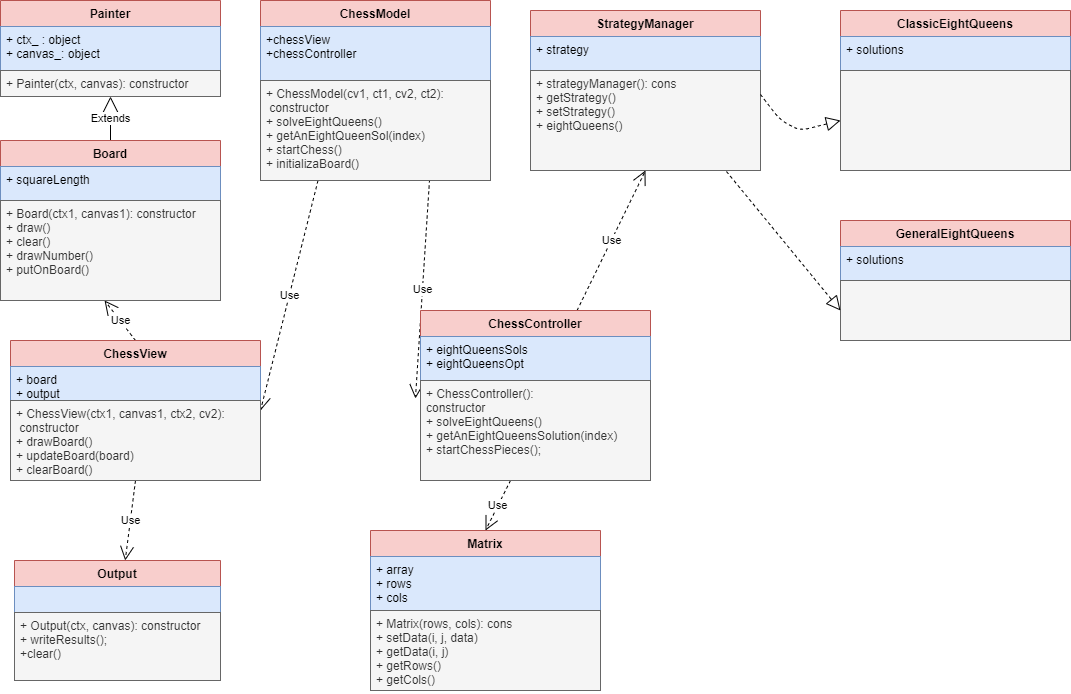

The diagram above was exported from draw.io. Its source (the exported page's mxGraphModel, read from the mxfile embedded in the PNG):
<mxGraphModel dx="1038" dy="596" grid="1" gridSize="10" guides="1" tooltips="1" connect="1" arrows="1" fold="1" page="1" pageScale="1" pageWidth="827" pageHeight="1169" math="0" shadow="0">
  <root>
    <mxCell id="0" />
    <mxCell id="1" parent="0" />
    <mxCell id="eEfMJsmOTJs9WOp-iK9U-12" value="Extends" style="endArrow=block;endSize=16;endFill=0;html=1;entryX=0.5;entryY=1;entryDx=0;entryDy=0;" parent="1" source="eEfMJsmOTJs9WOp-iK9U-9" target="eEfMJsmOTJs9WOp-iK9U-5" edge="1">
      <mxGeometry width="160" relative="1" as="geometry">
        <mxPoint x="160" y="220" as="sourcePoint" />
        <mxPoint x="360" y="240" as="targetPoint" />
      </mxGeometry>
    </mxCell>
    <mxCell id="YkfJKhNQKqWeWBghdcyG-1" value="Use" style="endArrow=open;endSize=12;dashed=1;html=1;exitX=0.5;exitY=1;exitDx=0;exitDy=0;" edge="1" parent="1" source="lYQ6apEwP0Qajhjkx7xL-1" target="eEfMJsmOTJs9WOp-iK9U-13">
      <mxGeometry width="160" relative="1" as="geometry">
        <mxPoint x="-180" y="630" as="sourcePoint" />
        <mxPoint x="-10" y="660" as="targetPoint" />
      </mxGeometry>
    </mxCell>
    <mxCell id="YkfJKhNQKqWeWBghdcyG-2" value="Use" style="endArrow=open;endSize=12;dashed=1;html=1;exitX=0.5;exitY=0;exitDx=0;exitDy=0;entryX=0.473;entryY=1;entryDx=0;entryDy=0;entryPerimeter=0;" edge="1" parent="1" source="lYQ6apEwP0Qajhjkx7xL-1" target="eEfMJsmOTJs9WOp-iK9U-11">
      <mxGeometry width="160" relative="1" as="geometry">
        <mxPoint x="320" y="630" as="sourcePoint" />
        <mxPoint x="490" y="660" as="targetPoint" />
        <Array as="points" />
      </mxGeometry>
    </mxCell>
    <mxCell id="YkfJKhNQKqWeWBghdcyG-3" value="Use" style="endArrow=open;endSize=12;dashed=1;html=1;exitX=0.25;exitY=1;exitDx=0;exitDy=0;entryX=1;entryY=0.5;entryDx=0;entryDy=0;" edge="1" parent="1" source="lYQ6apEwP0Qajhjkx7xL-4" target="lYQ6apEwP0Qajhjkx7xL-1">
      <mxGeometry width="160" relative="1" as="geometry">
        <mxPoint x="470" y="500" as="sourcePoint" />
        <mxPoint x="640" y="530" as="targetPoint" />
      </mxGeometry>
    </mxCell>
    <mxCell id="YkfJKhNQKqWeWBghdcyG-7" value="Use" style="endArrow=open;endSize=12;dashed=1;html=1;exitX=0.735;exitY=0.99;exitDx=0;exitDy=0;entryX=-0.022;entryY=0.18;entryDx=0;entryDy=0;exitPerimeter=0;entryPerimeter=0;" edge="1" parent="1" source="lYQ6apEwP0Qajhjkx7xL-6" target="YkfJKhNQKqWeWBghdcyG-6">
      <mxGeometry width="160" relative="1" as="geometry">
        <mxPoint x="527.5" y="480" as="sourcePoint" />
        <mxPoint x="330" y="640" as="targetPoint" />
      </mxGeometry>
    </mxCell>
    <mxCell id="lYQ6apEwP0Qajhjkx7xL-4" value="ChessModel" style="swimlane;fontStyle=1;align=center;verticalAlign=top;childLayout=stackLayout;horizontal=1;startSize=26;horizontalStack=0;resizeParent=1;resizeParentMax=0;resizeLast=0;collapsible=1;marginBottom=0;fillColor=#f8cecc;strokeColor=#b85450;" parent="1" vertex="1">
      <mxGeometry x="430" y="260" width="230" height="180" as="geometry" />
    </mxCell>
    <mxCell id="lYQ6apEwP0Qajhjkx7xL-5" value="+chessView&#10;+chessController" style="text;strokeColor=#6c8ebf;fillColor=#dae8fc;align=left;verticalAlign=top;spacingLeft=4;spacingRight=4;overflow=hidden;rotatable=0;points=[[0,0.5],[1,0.5]];portConstraint=eastwest;" parent="lYQ6apEwP0Qajhjkx7xL-4" vertex="1">
      <mxGeometry y="26" width="230" height="54" as="geometry" />
    </mxCell>
    <mxCell id="lYQ6apEwP0Qajhjkx7xL-6" value="+ ChessModel(cv1, ct1, cv2, ct2):&#10; constructor&#10;+ solveEightQueens()&#10;+ getAnEightQueenSol(index)&#10;+ startChess()&#10;+ initializaBoard()" style="text;strokeColor=#666666;fillColor=#f5f5f5;align=left;verticalAlign=top;spacingLeft=4;spacingRight=4;overflow=hidden;rotatable=0;points=[[0,0.5],[1,0.5]];portConstraint=eastwest;fontColor=#333333;" parent="lYQ6apEwP0Qajhjkx7xL-4" vertex="1">
      <mxGeometry y="80" width="230" height="100" as="geometry" />
    </mxCell>
    <mxCell id="YkfJKhNQKqWeWBghdcyG-8" value="Use" style="endArrow=open;endSize=12;dashed=1;html=1;entryX=0.5;entryY=0;entryDx=0;entryDy=0;" edge="1" parent="1" source="YkfJKhNQKqWeWBghdcyG-6" target="YkfJKhNQKqWeWBghdcyG-9">
      <mxGeometry width="160" relative="1" as="geometry">
        <mxPoint x="740.0000000000002" y="770" as="sourcePoint" />
        <mxPoint x="740" y="880" as="targetPoint" />
      </mxGeometry>
    </mxCell>
    <mxCell id="lYQ6apEwP0Qajhjkx7xL-1" value="ChessView" style="swimlane;fontStyle=1;align=center;verticalAlign=top;childLayout=stackLayout;horizontal=1;startSize=26;horizontalStack=0;resizeParent=1;resizeParentMax=0;resizeLast=0;collapsible=1;marginBottom=0;fillColor=#f8cecc;strokeColor=#b85450;" parent="1" vertex="1">
      <mxGeometry x="180" y="600" width="250" height="140" as="geometry" />
    </mxCell>
    <mxCell id="lYQ6apEwP0Qajhjkx7xL-2" value="+ board&#10;+ output" style="text;strokeColor=#6c8ebf;fillColor=#dae8fc;align=left;verticalAlign=top;spacingLeft=4;spacingRight=4;overflow=hidden;rotatable=0;points=[[0,0.5],[1,0.5]];portConstraint=eastwest;" parent="lYQ6apEwP0Qajhjkx7xL-1" vertex="1">
      <mxGeometry y="26" width="250" height="34" as="geometry" />
    </mxCell>
    <mxCell id="lYQ6apEwP0Qajhjkx7xL-3" value="+ ChessView(ctx1, canvas1, ctx2, cv2):&#10; constructor&#10;+ drawBoard()&#10;+ updateBoard(board)&#10;+ clearBoard()" style="text;strokeColor=#666666;fillColor=#f5f5f5;align=left;verticalAlign=top;spacingLeft=4;spacingRight=4;overflow=hidden;rotatable=0;points=[[0,0.5],[1,0.5]];portConstraint=eastwest;fontColor=#333333;" parent="lYQ6apEwP0Qajhjkx7xL-1" vertex="1">
      <mxGeometry y="60" width="250" height="80" as="geometry" />
    </mxCell>
    <mxCell id="YkfJKhNQKqWeWBghdcyG-15" value="Use" style="endArrow=open;endSize=12;dashed=1;html=1;entryX=0.5;entryY=1;entryDx=0;entryDy=0;" edge="1" parent="1" source="YkfJKhNQKqWeWBghdcyG-4" target="YkfJKhNQKqWeWBghdcyG-12">
      <mxGeometry width="160" relative="1" as="geometry">
        <mxPoint x="930.0000000000002" y="511" as="sourcePoint" />
        <mxPoint x="945.8900000000001" y="740" as="targetPoint" />
      </mxGeometry>
    </mxCell>
    <mxCell id="eEfMJsmOTJs9WOp-iK9U-9" value="Board" style="swimlane;fontStyle=1;align=center;verticalAlign=top;childLayout=stackLayout;horizontal=1;startSize=26;horizontalStack=0;resizeParent=1;resizeParentMax=0;resizeLast=0;collapsible=1;marginBottom=0;fillColor=#f8cecc;strokeColor=#b85450;" parent="1" vertex="1">
      <mxGeometry x="170" y="400" width="220" height="160" as="geometry" />
    </mxCell>
    <mxCell id="eEfMJsmOTJs9WOp-iK9U-10" value="+ squareLength" style="text;strokeColor=#6c8ebf;fillColor=#dae8fc;align=left;verticalAlign=top;spacingLeft=4;spacingRight=4;overflow=hidden;rotatable=0;points=[[0,0.5],[1,0.5]];portConstraint=eastwest;" parent="eEfMJsmOTJs9WOp-iK9U-9" vertex="1">
      <mxGeometry y="26" width="220" height="34" as="geometry" />
    </mxCell>
    <mxCell id="eEfMJsmOTJs9WOp-iK9U-11" value="+ Board(ctx1, canvas1): constructor&#10;+ draw()&#10;+ clear()&#10;+ drawNumber()&#10;+ putOnBoard()" style="text;strokeColor=#666666;fillColor=#f5f5f5;align=left;verticalAlign=top;spacingLeft=4;spacingRight=4;overflow=hidden;rotatable=0;points=[[0,0.5],[1,0.5]];portConstraint=eastwest;fontColor=#333333;" parent="eEfMJsmOTJs9WOp-iK9U-9" vertex="1">
      <mxGeometry y="60" width="220" height="100" as="geometry" />
    </mxCell>
    <mxCell id="eEfMJsmOTJs9WOp-iK9U-5" value="Painter" style="swimlane;fontStyle=1;align=center;verticalAlign=top;childLayout=stackLayout;horizontal=1;startSize=26;horizontalStack=0;resizeParent=1;resizeParentMax=0;resizeLast=0;collapsible=1;marginBottom=0;fillColor=#f8cecc;strokeColor=#b85450;" parent="1" vertex="1">
      <mxGeometry x="170" y="260" width="220" height="96" as="geometry" />
    </mxCell>
    <mxCell id="eEfMJsmOTJs9WOp-iK9U-6" value="+ ctx_ : object&#10;+ canvas_: object" style="text;strokeColor=#6c8ebf;fillColor=#dae8fc;align=left;verticalAlign=top;spacingLeft=4;spacingRight=4;overflow=hidden;rotatable=0;points=[[0,0.5],[1,0.5]];portConstraint=eastwest;" parent="eEfMJsmOTJs9WOp-iK9U-5" vertex="1">
      <mxGeometry y="26" width="220" height="44" as="geometry" />
    </mxCell>
    <mxCell id="eEfMJsmOTJs9WOp-iK9U-8" value="+ Painter(ctx, canvas): constructor" style="text;strokeColor=#666666;fillColor=#f5f5f5;align=left;verticalAlign=top;spacingLeft=4;spacingRight=4;overflow=hidden;rotatable=0;points=[[0,0.5],[1,0.5]];portConstraint=eastwest;fontColor=#333333;" parent="eEfMJsmOTJs9WOp-iK9U-5" vertex="1">
      <mxGeometry y="70" width="220" height="26" as="geometry" />
    </mxCell>
    <mxCell id="eEfMJsmOTJs9WOp-iK9U-13" value="Output" style="swimlane;fontStyle=1;align=center;verticalAlign=top;childLayout=stackLayout;horizontal=1;startSize=26;horizontalStack=0;resizeParent=1;resizeParentMax=0;resizeLast=0;collapsible=1;marginBottom=0;fillColor=#f8cecc;strokeColor=#b85450;" parent="1" vertex="1">
      <mxGeometry x="184" y="820" width="206" height="120" as="geometry" />
    </mxCell>
    <mxCell id="eEfMJsmOTJs9WOp-iK9U-16" value="" style="text;strokeColor=#6c8ebf;fillColor=#dae8fc;align=left;verticalAlign=top;spacingLeft=4;spacingRight=4;overflow=hidden;rotatable=0;points=[[0,0.5],[1,0.5]];portConstraint=eastwest;" parent="eEfMJsmOTJs9WOp-iK9U-13" vertex="1">
      <mxGeometry y="26" width="206" height="26" as="geometry" />
    </mxCell>
    <mxCell id="eEfMJsmOTJs9WOp-iK9U-15" value="+ Output(ctx, canvas): constructor&#10;+ writeResults();&#10;+clear()" style="text;strokeColor=#666666;fillColor=#f5f5f5;align=left;verticalAlign=top;spacingLeft=4;spacingRight=4;overflow=hidden;rotatable=0;points=[[0,0.5],[1,0.5]];portConstraint=eastwest;fontColor=#333333;" parent="eEfMJsmOTJs9WOp-iK9U-13" vertex="1">
      <mxGeometry y="52" width="206" height="68" as="geometry" />
    </mxCell>
    <mxCell id="YkfJKhNQKqWeWBghdcyG-4" value="ChessController" style="swimlane;fontStyle=1;align=center;verticalAlign=top;childLayout=stackLayout;horizontal=1;startSize=26;horizontalStack=0;resizeParent=1;resizeParentMax=0;resizeLast=0;collapsible=1;marginBottom=0;fillColor=#f8cecc;strokeColor=#b85450;" vertex="1" parent="1">
      <mxGeometry x="590" y="570" width="230" height="170" as="geometry" />
    </mxCell>
    <mxCell id="YkfJKhNQKqWeWBghdcyG-5" value="+ eightQueensSols&#10;+ eightQueensOpt" style="text;strokeColor=#6c8ebf;fillColor=#dae8fc;align=left;verticalAlign=top;spacingLeft=4;spacingRight=4;overflow=hidden;rotatable=0;points=[[0,0.5],[1,0.5]];portConstraint=eastwest;" vertex="1" parent="YkfJKhNQKqWeWBghdcyG-4">
      <mxGeometry y="26" width="230" height="44" as="geometry" />
    </mxCell>
    <mxCell id="YkfJKhNQKqWeWBghdcyG-6" value="+ ChessController(): &#10;constructor&#10;+ solveEightQueens()&#10;+ getAnEightQueensSolution(index)&#10;+ startChessPieces();" style="text;strokeColor=#666666;fillColor=#f5f5f5;align=left;verticalAlign=top;spacingLeft=4;spacingRight=4;overflow=hidden;rotatable=0;points=[[0,0.5],[1,0.5]];portConstraint=eastwest;fontColor=#333333;" vertex="1" parent="YkfJKhNQKqWeWBghdcyG-4">
      <mxGeometry y="70" width="230" height="100" as="geometry" />
    </mxCell>
    <mxCell id="YkfJKhNQKqWeWBghdcyG-9" value="Matrix" style="swimlane;fontStyle=1;align=center;verticalAlign=top;childLayout=stackLayout;horizontal=1;startSize=26;horizontalStack=0;resizeParent=1;resizeParentMax=0;resizeLast=0;collapsible=1;marginBottom=0;fillColor=#f8cecc;strokeColor=#b85450;" vertex="1" parent="1">
      <mxGeometry x="540" y="790" width="230" height="160" as="geometry" />
    </mxCell>
    <mxCell id="YkfJKhNQKqWeWBghdcyG-10" value="+ array&#10;+ rows&#10;+ cols" style="text;strokeColor=#6c8ebf;fillColor=#dae8fc;align=left;verticalAlign=top;spacingLeft=4;spacingRight=4;overflow=hidden;rotatable=0;points=[[0,0.5],[1,0.5]];portConstraint=eastwest;" vertex="1" parent="YkfJKhNQKqWeWBghdcyG-9">
      <mxGeometry y="26" width="230" height="54" as="geometry" />
    </mxCell>
    <mxCell id="YkfJKhNQKqWeWBghdcyG-11" value="+ Matrix(rows, cols): cons&#10;+ setData(i, j, data)&#10;+ getData(i, j)&#10;+ getRows()&#10;+ getCols()" style="text;strokeColor=#666666;fillColor=#f5f5f5;align=left;verticalAlign=top;spacingLeft=4;spacingRight=4;overflow=hidden;rotatable=0;points=[[0,0.5],[1,0.5]];portConstraint=eastwest;fontColor=#333333;" vertex="1" parent="YkfJKhNQKqWeWBghdcyG-9">
      <mxGeometry y="80" width="230" height="80" as="geometry" />
    </mxCell>
    <mxCell id="YkfJKhNQKqWeWBghdcyG-12" value="StrategyManager" style="swimlane;fontStyle=1;align=center;verticalAlign=top;childLayout=stackLayout;horizontal=1;startSize=26;horizontalStack=0;resizeParent=1;resizeParentMax=0;resizeLast=0;collapsible=1;marginBottom=0;fillColor=#f8cecc;strokeColor=#b85450;" vertex="1" parent="1">
      <mxGeometry x="700" y="270" width="230" height="160" as="geometry" />
    </mxCell>
    <mxCell id="YkfJKhNQKqWeWBghdcyG-13" value="+ strategy" style="text;strokeColor=#6c8ebf;fillColor=#dae8fc;align=left;verticalAlign=top;spacingLeft=4;spacingRight=4;overflow=hidden;rotatable=0;points=[[0,0.5],[1,0.5]];portConstraint=eastwest;" vertex="1" parent="YkfJKhNQKqWeWBghdcyG-12">
      <mxGeometry y="26" width="230" height="34" as="geometry" />
    </mxCell>
    <mxCell id="YkfJKhNQKqWeWBghdcyG-14" value="+ strategyManager(): cons&#10;+ getStrategy()&#10;+ setStrategy()&#10;+ eightQueens()" style="text;strokeColor=#666666;fillColor=#f5f5f5;align=left;verticalAlign=top;spacingLeft=4;spacingRight=4;overflow=hidden;rotatable=0;points=[[0,0.5],[1,0.5]];portConstraint=eastwest;fontColor=#333333;" vertex="1" parent="YkfJKhNQKqWeWBghdcyG-12">
      <mxGeometry y="60" width="230" height="100" as="geometry" />
    </mxCell>
    <mxCell id="YkfJKhNQKqWeWBghdcyG-16" value="ClassicEightQueens" style="swimlane;fontStyle=1;align=center;verticalAlign=top;childLayout=stackLayout;horizontal=1;startSize=26;horizontalStack=0;resizeParent=1;resizeParentMax=0;resizeLast=0;collapsible=1;marginBottom=0;fillColor=#f8cecc;strokeColor=#b85450;" vertex="1" parent="1">
      <mxGeometry x="1010" y="270" width="230" height="160" as="geometry" />
    </mxCell>
    <mxCell id="YkfJKhNQKqWeWBghdcyG-17" value="+ solutions" style="text;strokeColor=#6c8ebf;fillColor=#dae8fc;align=left;verticalAlign=top;spacingLeft=4;spacingRight=4;overflow=hidden;rotatable=0;points=[[0,0.5],[1,0.5]];portConstraint=eastwest;" vertex="1" parent="YkfJKhNQKqWeWBghdcyG-16">
      <mxGeometry y="26" width="230" height="34" as="geometry" />
    </mxCell>
    <mxCell id="YkfJKhNQKqWeWBghdcyG-18" value="" style="text;strokeColor=#666666;fillColor=#f5f5f5;align=left;verticalAlign=top;spacingLeft=4;spacingRight=4;overflow=hidden;rotatable=0;points=[[0,0.5],[1,0.5]];portConstraint=eastwest;fontColor=#333333;" vertex="1" parent="YkfJKhNQKqWeWBghdcyG-16">
      <mxGeometry y="60" width="230" height="100" as="geometry" />
    </mxCell>
    <mxCell id="YkfJKhNQKqWeWBghdcyG-19" value="GeneralEightQueens" style="swimlane;fontStyle=1;align=center;verticalAlign=top;childLayout=stackLayout;horizontal=1;startSize=26;horizontalStack=0;resizeParent=1;resizeParentMax=0;resizeLast=0;collapsible=1;marginBottom=0;fillColor=#f8cecc;strokeColor=#b85450;" vertex="1" parent="1">
      <mxGeometry x="1010" y="480" width="230" height="120" as="geometry" />
    </mxCell>
    <mxCell id="YkfJKhNQKqWeWBghdcyG-20" value="+ solutions" style="text;strokeColor=#6c8ebf;fillColor=#dae8fc;align=left;verticalAlign=top;spacingLeft=4;spacingRight=4;overflow=hidden;rotatable=0;points=[[0,0.5],[1,0.5]];portConstraint=eastwest;" vertex="1" parent="YkfJKhNQKqWeWBghdcyG-19">
      <mxGeometry y="26" width="230" height="34" as="geometry" />
    </mxCell>
    <mxCell id="YkfJKhNQKqWeWBghdcyG-21" value="" style="text;strokeColor=#666666;fillColor=#f5f5f5;align=left;verticalAlign=top;spacingLeft=4;spacingRight=4;overflow=hidden;rotatable=0;points=[[0,0.5],[1,0.5]];portConstraint=eastwest;fontColor=#333333;" vertex="1" parent="YkfJKhNQKqWeWBghdcyG-19">
      <mxGeometry y="60" width="230" height="60" as="geometry" />
    </mxCell>
    <mxCell id="YkfJKhNQKqWeWBghdcyG-24" value="" style="endArrow=block;dashed=1;endFill=0;endSize=12;html=1;exitX=1;exitY=0.24;exitDx=0;exitDy=0;exitPerimeter=0;entryX=0;entryY=0.5;entryDx=0;entryDy=0;" edge="1" parent="1" source="YkfJKhNQKqWeWBghdcyG-14" target="YkfJKhNQKqWeWBghdcyG-18">
      <mxGeometry width="160" relative="1" as="geometry">
        <mxPoint x="830" y="500" as="sourcePoint" />
        <mxPoint x="990" y="500" as="targetPoint" />
        <Array as="points">
          <mxPoint x="950" y="380" />
          <mxPoint x="970" y="390" />
        </Array>
      </mxGeometry>
    </mxCell>
    <mxCell id="YkfJKhNQKqWeWBghdcyG-25" value="" style="endArrow=block;dashed=1;endFill=0;endSize=12;html=1;entryX=0;entryY=0.5;entryDx=0;entryDy=0;exitX=0.852;exitY=1.01;exitDx=0;exitDy=0;exitPerimeter=0;" edge="1" parent="1" source="YkfJKhNQKqWeWBghdcyG-14" target="YkfJKhNQKqWeWBghdcyG-21">
      <mxGeometry width="160" relative="1" as="geometry">
        <mxPoint x="850" y="530" as="sourcePoint" />
        <mxPoint x="1010" y="530" as="targetPoint" />
      </mxGeometry>
    </mxCell>
  </root>
</mxGraphModel>